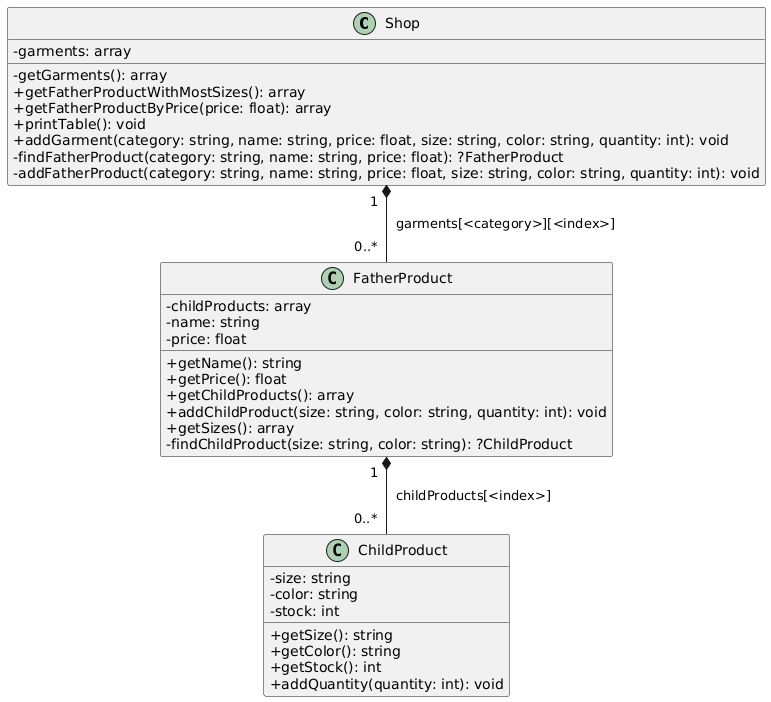

The diagram above was rendered by PlantUML. Its source (embedded in the PNG):
@startuml
skinparam classAttributeIconSize 0

class Shop {
  - garments: array
  - getGarments(): array
  + getFatherProductWithMostSizes(): array
  + getFatherProductByPrice(price: float): array
  + printTable(): void
  + addGarment(category: string, name: string, price: float, size: string, color: string, quantity: int): void
  - findFatherProduct(category: string, name: string, price: float): ?FatherProduct
  - addFatherProduct(category: string, name: string, price: float, size: string, color: string, quantity: int): void
}
class FatherProduct {
  - childProducts: array
  - name: string
  - price: float
  + getName(): string
  + getPrice(): float
  + getChildProducts(): array
  + addChildProduct(size: string, color: string, quantity: int): void
  + getSizes(): array
  - findChildProduct(size: string, color: string): ?ChildProduct
}
class ChildProduct {
  - size: string
  - color: string
  - stock: int
  + getSize(): string
  + getColor(): string
  + getStock(): int
  + addQuantity(quantity: int): void
}
Shop "  1  " *-- "  0..*  " FatherProduct : "  garments[<category>][<index>]  "
FatherProduct "  1  " *-- "  0..*  " ChildProduct : "  childProducts[<index>]  "
@enduml